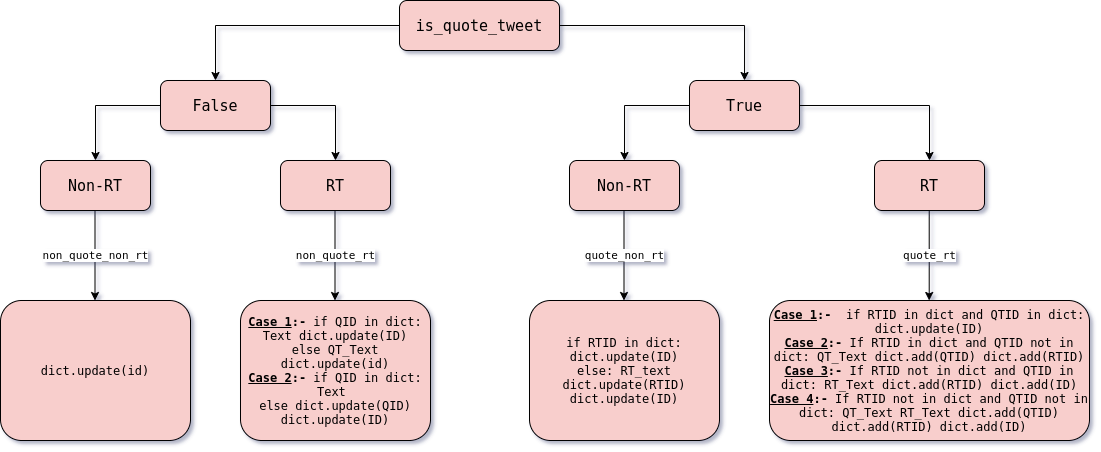

The diagram above was exported from draw.io. Its source (the exported page's mxGraphModel, read from the mxfile embedded in the PNG):
<mxGraphModel dx="1784" dy="441" grid="1" gridSize="10" guides="1" tooltips="1" connect="1" arrows="1" fold="1" page="1" pageScale="1" pageWidth="850" pageHeight="1100" math="0" shadow="0">
  <root>
    <mxCell id="0" />
    <mxCell id="1" parent="0" />
    <mxCell id="advAXOBtLQvrOjeUTz8--1" value="" style="rounded=1;whiteSpace=wrap;html=1;fillColor=#f8cecc;strokeWidth=1;glass=0;shadow=0;sketch=0;" parent="1" vertex="1">
      <mxGeometry x="360" y="80" width="160" height="50" as="geometry" />
    </mxCell>
    <mxCell id="advAXOBtLQvrOjeUTz8--14" style="edgeStyle=orthogonalEdgeStyle;rounded=0;orthogonalLoop=1;jettySize=auto;html=1;exitX=1;exitY=0.5;exitDx=0;exitDy=0;" parent="1" source="advAXOBtLQvrOjeUTz8--2" target="advAXOBtLQvrOjeUTz8--7" edge="1">
      <mxGeometry relative="1" as="geometry" />
    </mxCell>
    <mxCell id="advAXOBtLQvrOjeUTz8--15" style="edgeStyle=orthogonalEdgeStyle;rounded=0;orthogonalLoop=1;jettySize=auto;html=1;exitX=0;exitY=0.5;exitDx=0;exitDy=0;entryX=0.5;entryY=0;entryDx=0;entryDy=0;" parent="1" source="advAXOBtLQvrOjeUTz8--2" target="advAXOBtLQvrOjeUTz8--9" edge="1">
      <mxGeometry relative="1" as="geometry" />
    </mxCell>
    <mxCell id="advAXOBtLQvrOjeUTz8--2" value="&lt;pre&gt;&lt;font style=&quot;font-size: 15px&quot;&gt;is_quote_tweet&lt;/font&gt;&lt;/pre&gt;" style="text;html=1;strokeColor=none;fillColor=none;align=center;verticalAlign=middle;whiteSpace=wrap;rounded=0;shadow=0;glass=0;sketch=0;" parent="1" vertex="1">
      <mxGeometry x="360" y="80" width="160" height="50" as="geometry" />
    </mxCell>
    <mxCell id="advAXOBtLQvrOjeUTz8--6" value="" style="rounded=1;whiteSpace=wrap;html=1;fillColor=#f8cecc;strokeWidth=1;glass=0;shadow=0;sketch=0;" parent="1" vertex="1">
      <mxGeometry x="650" y="160" width="110" height="50" as="geometry" />
    </mxCell>
    <mxCell id="advAXOBtLQvrOjeUTz8--26" style="edgeStyle=orthogonalEdgeStyle;rounded=0;orthogonalLoop=1;jettySize=auto;html=1;exitX=0;exitY=0.5;exitDx=0;exitDy=0;entryX=0.5;entryY=0;entryDx=0;entryDy=0;" parent="1" source="advAXOBtLQvrOjeUTz8--7" target="advAXOBtLQvrOjeUTz8--21" edge="1">
      <mxGeometry relative="1" as="geometry" />
    </mxCell>
    <mxCell id="advAXOBtLQvrOjeUTz8--27" style="edgeStyle=orthogonalEdgeStyle;rounded=0;orthogonalLoop=1;jettySize=auto;html=1;exitX=1;exitY=0.5;exitDx=0;exitDy=0;" parent="1" source="advAXOBtLQvrOjeUTz8--7" target="advAXOBtLQvrOjeUTz8--23" edge="1">
      <mxGeometry relative="1" as="geometry" />
    </mxCell>
    <mxCell id="advAXOBtLQvrOjeUTz8--7" value="&lt;pre&gt;&lt;font style=&quot;font-size: 15px&quot;&gt;True&lt;/font&gt;&lt;/pre&gt;" style="text;html=1;strokeColor=none;fillColor=none;align=center;verticalAlign=middle;whiteSpace=wrap;rounded=0;shadow=0;glass=0;sketch=0;" parent="1" vertex="1">
      <mxGeometry x="650" y="160" width="110" height="50" as="geometry" />
    </mxCell>
    <mxCell id="advAXOBtLQvrOjeUTz8--8" value="" style="rounded=1;whiteSpace=wrap;html=1;fillColor=#f8cecc;strokeWidth=1;glass=0;shadow=0;sketch=0;" parent="1" vertex="1">
      <mxGeometry x="121" y="160" width="110" height="50" as="geometry" />
    </mxCell>
    <mxCell id="advAXOBtLQvrOjeUTz8--24" style="edgeStyle=orthogonalEdgeStyle;rounded=0;orthogonalLoop=1;jettySize=auto;html=1;exitX=0;exitY=0.5;exitDx=0;exitDy=0;entryX=0.5;entryY=0;entryDx=0;entryDy=0;" parent="1" source="advAXOBtLQvrOjeUTz8--9" target="advAXOBtLQvrOjeUTz8--17" edge="1">
      <mxGeometry relative="1" as="geometry" />
    </mxCell>
    <mxCell id="advAXOBtLQvrOjeUTz8--25" style="edgeStyle=orthogonalEdgeStyle;rounded=0;orthogonalLoop=1;jettySize=auto;html=1;exitX=1;exitY=0.5;exitDx=0;exitDy=0;" parent="1" source="advAXOBtLQvrOjeUTz8--9" target="advAXOBtLQvrOjeUTz8--19" edge="1">
      <mxGeometry relative="1" as="geometry" />
    </mxCell>
    <mxCell id="advAXOBtLQvrOjeUTz8--9" value="&lt;pre&gt;&lt;font style=&quot;font-size: 15px&quot;&gt;False&lt;/font&gt;&lt;/pre&gt;" style="text;html=1;strokeColor=none;fillColor=none;align=center;verticalAlign=middle;whiteSpace=wrap;rounded=0;shadow=0;glass=0;sketch=0;" parent="1" vertex="1">
      <mxGeometry x="121" y="160" width="110" height="50" as="geometry" />
    </mxCell>
    <mxCell id="advAXOBtLQvrOjeUTz8--16" value="" style="rounded=1;whiteSpace=wrap;html=1;fillColor=#f8cecc;strokeWidth=1;glass=0;shadow=0;sketch=0;" parent="1" vertex="1">
      <mxGeometry x="1" y="240" width="110" height="50" as="geometry" />
    </mxCell>
    <mxCell id="advAXOBtLQvrOjeUTz8--17" value="&lt;pre&gt;&lt;font style=&quot;font-size: 15px&quot;&gt;Non-RT&lt;/font&gt;&lt;/pre&gt;" style="text;html=1;strokeColor=none;fillColor=none;align=center;verticalAlign=middle;whiteSpace=wrap;rounded=0;shadow=0;glass=0;sketch=0;" parent="1" vertex="1">
      <mxGeometry x="1" y="240" width="110" height="50" as="geometry" />
    </mxCell>
    <mxCell id="advAXOBtLQvrOjeUTz8--18" value="" style="rounded=1;whiteSpace=wrap;html=1;fillColor=#f8cecc;strokeWidth=1;glass=0;shadow=0;sketch=0;" parent="1" vertex="1">
      <mxGeometry x="241" y="240" width="110" height="50" as="geometry" />
    </mxCell>
    <mxCell id="advAXOBtLQvrOjeUTz8--19" value="&lt;pre&gt;&lt;font style=&quot;font-size: 15px&quot;&gt;RT&lt;/font&gt;&lt;/pre&gt;" style="text;html=1;strokeColor=none;fillColor=none;align=center;verticalAlign=middle;whiteSpace=wrap;rounded=0;shadow=0;glass=0;sketch=0;" parent="1" vertex="1">
      <mxGeometry x="241" y="240" width="110" height="50" as="geometry" />
    </mxCell>
    <mxCell id="advAXOBtLQvrOjeUTz8--20" value="" style="rounded=1;whiteSpace=wrap;html=1;fillColor=#f8cecc;strokeWidth=1;glass=0;shadow=0;sketch=0;" parent="1" vertex="1">
      <mxGeometry x="530" y="240" width="110" height="50" as="geometry" />
    </mxCell>
    <mxCell id="advAXOBtLQvrOjeUTz8--21" value="&lt;pre&gt;&lt;font style=&quot;font-size: 15px&quot;&gt;Non-RT&lt;/font&gt;&lt;/pre&gt;" style="text;html=1;strokeColor=none;fillColor=none;align=center;verticalAlign=middle;whiteSpace=wrap;rounded=0;shadow=0;glass=0;sketch=0;" parent="1" vertex="1">
      <mxGeometry x="530" y="240" width="110" height="50" as="geometry" />
    </mxCell>
    <mxCell id="advAXOBtLQvrOjeUTz8--22" value="" style="rounded=1;whiteSpace=wrap;html=1;fillColor=#f8cecc;strokeWidth=1;glass=0;shadow=0;sketch=0;" parent="1" vertex="1">
      <mxGeometry x="835" y="240" width="110" height="50" as="geometry" />
    </mxCell>
    <mxCell id="advAXOBtLQvrOjeUTz8--23" value="&lt;pre&gt;&lt;font style=&quot;font-size: 15px&quot;&gt;RT&lt;/font&gt;&lt;/pre&gt;" style="text;html=1;strokeColor=none;fillColor=none;align=center;verticalAlign=middle;whiteSpace=wrap;rounded=0;shadow=0;glass=0;sketch=0;" parent="1" vertex="1">
      <mxGeometry x="835" y="240" width="110" height="50" as="geometry" />
    </mxCell>
    <mxCell id="advAXOBtLQvrOjeUTz8--28" value="" style="endArrow=classic;html=1;" parent="1" edge="1">
      <mxGeometry relative="1" as="geometry">
        <mxPoint x="55.5" y="290" as="sourcePoint" />
        <mxPoint x="55.5" y="380" as="targetPoint" />
      </mxGeometry>
    </mxCell>
    <mxCell id="advAXOBtLQvrOjeUTz8--29" value="&lt;font face=&quot;monospace&quot;&gt;non_quote_non_rt&lt;/font&gt;" style="edgeLabel;resizable=0;html=1;align=center;verticalAlign=middle;" parent="advAXOBtLQvrOjeUTz8--28" connectable="0" vertex="1">
      <mxGeometry relative="1" as="geometry" />
    </mxCell>
    <mxCell id="advAXOBtLQvrOjeUTz8--30" value="" style="endArrow=classic;html=1;" parent="1" edge="1">
      <mxGeometry relative="1" as="geometry">
        <mxPoint x="295.5" y="290" as="sourcePoint" />
        <mxPoint x="295.5" y="380" as="targetPoint" />
      </mxGeometry>
    </mxCell>
    <mxCell id="advAXOBtLQvrOjeUTz8--31" value="&lt;font face=&quot;monospace&quot;&gt;non_quote_rt&lt;/font&gt;" style="edgeLabel;resizable=0;html=1;align=center;verticalAlign=middle;" parent="advAXOBtLQvrOjeUTz8--30" connectable="0" vertex="1">
      <mxGeometry relative="1" as="geometry" />
    </mxCell>
    <mxCell id="advAXOBtLQvrOjeUTz8--32" value="" style="endArrow=classic;html=1;" parent="1" edge="1">
      <mxGeometry relative="1" as="geometry">
        <mxPoint x="584.5" y="290" as="sourcePoint" />
        <mxPoint x="584.5" y="380" as="targetPoint" />
      </mxGeometry>
    </mxCell>
    <mxCell id="advAXOBtLQvrOjeUTz8--33" value="&lt;font face=&quot;monospace&quot;&gt;quote_non_rt&lt;/font&gt;" style="edgeLabel;resizable=0;html=1;align=center;verticalAlign=middle;" parent="advAXOBtLQvrOjeUTz8--32" connectable="0" vertex="1">
      <mxGeometry relative="1" as="geometry" />
    </mxCell>
    <mxCell id="advAXOBtLQvrOjeUTz8--34" value="" style="endArrow=classic;html=1;" parent="1" edge="1">
      <mxGeometry relative="1" as="geometry">
        <mxPoint x="889.71" y="290" as="sourcePoint" />
        <mxPoint x="889.71" y="380" as="targetPoint" />
      </mxGeometry>
    </mxCell>
    <mxCell id="advAXOBtLQvrOjeUTz8--35" value="&lt;font face=&quot;monospace&quot;&gt;quote_rt&lt;/font&gt;" style="edgeLabel;resizable=0;html=1;align=center;verticalAlign=middle;" parent="advAXOBtLQvrOjeUTz8--34" connectable="0" vertex="1">
      <mxGeometry relative="1" as="geometry" />
    </mxCell>
    <mxCell id="advAXOBtLQvrOjeUTz8--38" value="" style="rounded=1;whiteSpace=wrap;html=1;shadow=0;glass=0;sketch=0;strokeWidth=1;fillColor=#f8cecc;" parent="1" vertex="1">
      <mxGeometry x="-39" y="380" width="190" height="140" as="geometry" />
    </mxCell>
    <mxCell id="dkNeN8arv5XwqMQbavNP-1" value="&lt;font face=&quot;monospace&quot;&gt;dict.update(id)&lt;/font&gt;" style="text;html=1;strokeColor=none;fillColor=none;align=center;verticalAlign=middle;whiteSpace=wrap;rounded=0;" vertex="1" parent="1">
      <mxGeometry x="-39" y="380" width="190" height="140" as="geometry" />
    </mxCell>
    <mxCell id="dkNeN8arv5XwqMQbavNP-4" value="" style="rounded=1;whiteSpace=wrap;html=1;shadow=0;glass=0;sketch=0;strokeWidth=1;fillColor=#f8cecc;" vertex="1" parent="1">
      <mxGeometry x="201" y="380" width="190" height="140" as="geometry" />
    </mxCell>
    <mxCell id="dkNeN8arv5XwqMQbavNP-5" value="&lt;font face=&quot;monospace&quot;&gt;&lt;b&gt;&lt;u&gt;Case 1&lt;/u&gt;:-&lt;/b&gt; if QID in&amp;nbsp;&lt;/font&gt;&lt;span style=&quot;font-family: monospace&quot;&gt;dict&lt;/span&gt;&lt;font face=&quot;monospace&quot;&gt;: Text dict.&lt;/font&gt;&lt;span style=&quot;font-family: monospace&quot;&gt;update&lt;/span&gt;&lt;font face=&quot;monospace&quot;&gt;(ID)&lt;br&gt;else QT_Text&lt;br&gt;dict.&lt;/font&gt;&lt;span style=&quot;font-family: monospace&quot;&gt;update&lt;/span&gt;&lt;font face=&quot;monospace&quot;&gt;(id)&lt;br&gt;&lt;b&gt;&lt;u&gt;Case 2&lt;/u&gt;:-&lt;/b&gt; if QID in dict: Text &lt;br&gt;else dict.&lt;/font&gt;&lt;span style=&quot;font-family: monospace&quot;&gt;update&lt;/span&gt;&lt;font face=&quot;monospace&quot;&gt;(QID) dict.&lt;/font&gt;&lt;span style=&quot;font-family: monospace&quot;&gt;update&lt;/span&gt;&lt;font face=&quot;monospace&quot;&gt;(ID)&lt;br&gt;&lt;/font&gt;" style="text;html=1;strokeColor=none;fillColor=none;align=center;verticalAlign=middle;whiteSpace=wrap;rounded=0;" vertex="1" parent="1">
      <mxGeometry x="201" y="380" width="190" height="140" as="geometry" />
    </mxCell>
    <mxCell id="dkNeN8arv5XwqMQbavNP-6" value="" style="rounded=1;whiteSpace=wrap;html=1;shadow=0;glass=0;sketch=0;strokeWidth=1;fillColor=#f8cecc;" vertex="1" parent="1">
      <mxGeometry x="490" y="380" width="190" height="140" as="geometry" />
    </mxCell>
    <mxCell id="dkNeN8arv5XwqMQbavNP-7" value="&lt;font face=&quot;monospace&quot;&gt;if RTID in dict: dict.&lt;/font&gt;&lt;span style=&quot;font-family: monospace&quot;&gt;update&lt;/span&gt;&lt;font face=&quot;monospace&quot;&gt;(ID)&lt;br&gt;else: RT_text dict.&lt;/font&gt;&lt;span style=&quot;font-family: monospace&quot;&gt;update&lt;/span&gt;&lt;font face=&quot;monospace&quot;&gt;(RTID) dict.&lt;/font&gt;&lt;span style=&quot;font-family: monospace&quot;&gt;update&lt;/span&gt;&lt;font face=&quot;monospace&quot;&gt;(ID)&lt;/font&gt;" style="text;html=1;strokeColor=none;fillColor=none;align=center;verticalAlign=middle;whiteSpace=wrap;rounded=0;" vertex="1" parent="1">
      <mxGeometry x="490" y="380" width="190" height="140" as="geometry" />
    </mxCell>
    <mxCell id="dkNeN8arv5XwqMQbavNP-8" value="" style="rounded=1;whiteSpace=wrap;html=1;shadow=0;glass=0;sketch=0;strokeWidth=1;fillColor=#f8cecc;" vertex="1" parent="1">
      <mxGeometry x="730" y="380" width="320" height="140" as="geometry" />
    </mxCell>
    <mxCell id="dkNeN8arv5XwqMQbavNP-9" value="&lt;font face=&quot;monospace&quot;&gt;&lt;b&gt;&lt;u&gt;Case 1&lt;/u&gt;:-&lt;/b&gt;&amp;nbsp;&lt;/font&gt;&lt;font face=&quot;monospace&quot;&gt;&amp;nbsp;if RTID in dict and QTID in dict: dict.update(ID)&lt;br&gt;&lt;b&gt;&lt;u&gt;Case 2&lt;/u&gt;:-&amp;nbsp;&lt;/b&gt;&lt;/font&gt;&lt;font face=&quot;monospace&quot;&gt;If RTID in dict and QTID not in dict: QT_Text dict.add(QTID) dict.add(RTID)&lt;br&gt;&lt;/font&gt;&lt;font face=&quot;monospace&quot;&gt;&lt;b&gt;&lt;u&gt;Case 3&lt;/u&gt;:-&lt;/b&gt;&amp;nbsp;&lt;/font&gt;&lt;font face=&quot;monospace&quot;&gt;If RTID not in dict and QTID in dict: RT_Text dict.add(RTID) dict.add(ID)&lt;br&gt;&lt;/font&gt;&lt;font face=&quot;monospace&quot;&gt;&lt;b&gt;&lt;u&gt;Case 4&lt;/u&gt;:-&lt;/b&gt;&amp;nbsp;&lt;/font&gt;&lt;font face=&quot;monospace&quot;&gt;If RTID not in dict and QTID not in dict: QT_Text RT_Text dict.add(QTID) dict.add(RTID)&amp;nbsp;&lt;/font&gt;&lt;span style=&quot;font-family: monospace&quot;&gt;dict.add(ID)&lt;/span&gt;&lt;font face=&quot;monospace&quot;&gt;&lt;br&gt;&lt;/font&gt;" style="text;html=1;strokeColor=none;fillColor=none;align=center;verticalAlign=middle;whiteSpace=wrap;rounded=0;" vertex="1" parent="1">
      <mxGeometry x="730" y="380" width="320" height="140" as="geometry" />
    </mxCell>
  </root>
</mxGraphModel>